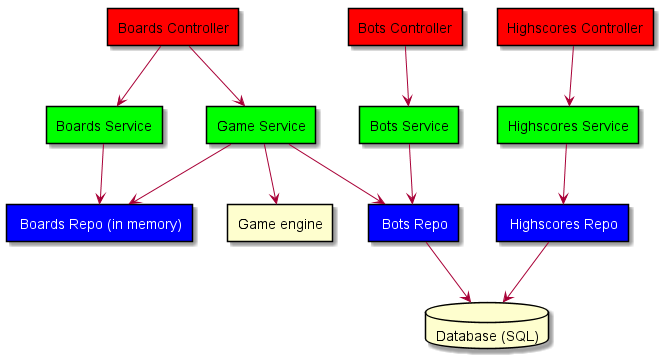

The diagram above was rendered by PlantUML. Its source (embedded in the PNG):
@startuml
rectangle "Boards Controller" as BoardsController #FF0000
rectangle "Bots Controller" as BotsController #FF0000
rectangle "Highscores Controller" as HighscoresController #FF0000

rectangle "Boards Service" as BoardsService #00FF00
rectangle "Game Service" as GameService #00FF00
rectangle "Bots Service" as BotsService #00FF00
rectangle "Highscores Service" as HighscoresService #00FF00

rectangle "Game engine" as GameEngine 

rectangle "<color:#FFFFFF> Boards Repo (in memory)" as BoardsRepo #0000FF
rectangle "<color:#FFFFFF> Bots Repo" as BotsRepo #0000FF
rectangle "<color:#FFFFFF> Highscores Repo" as HighscoresRepo #0000FF

database "Database (SQL)" as Database

BoardsController --> BoardsService
BoardsController --> GameService
BotsController --> BotsService
HighscoresController --> HighscoresService

BoardsService --> BoardsRepo
BotsService --> BotsRepo
GameService --> BotsRepo
GameService --> BoardsRepo
GameService --> GameEngine
HighscoresService --> HighscoresRepo

BotsRepo --> Database
HighscoresRepo --> Database
@enduml